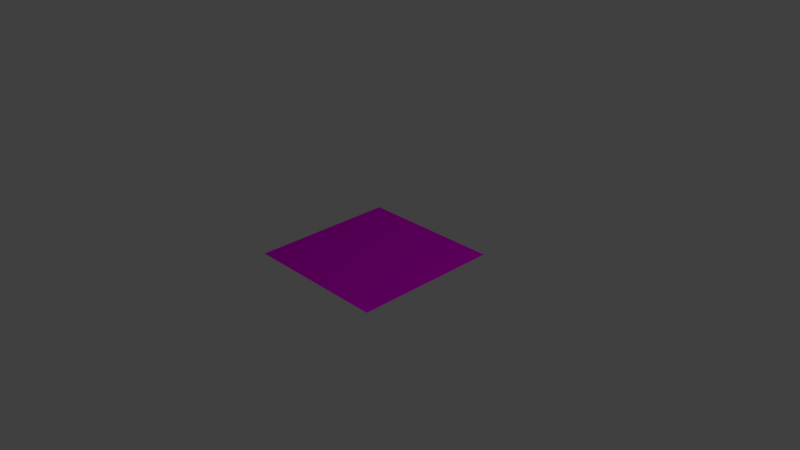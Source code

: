 # Source: dk-schweissperle.blend  (saved by Blender 2.76.0; exported with 4.5.12 LTS)
import bpy
from mathutils import Matrix  # noqa: F401  (used for matrix-valued properties, if any)

bpy.ops.wm.read_factory_settings(use_empty=True)
scene = bpy.context.scene
scene.name = 'Scene'

# ---- collections
col_collection_1 = bpy.data.collections.new('Collection 1'); scene.collection.children.link(col_collection_1)

# ---- images (referenced by path relative to the original .blend; pixels are not part of the script)
import os
ASSET_DIR = os.environ.get("B2B_ASSET_DIR", "")  # directory of the original .blend (textures are referenced by path, not embedded)
HERE = os.path.dirname(os.path.abspath(__file__))  # packed textures are extracted next to this script under _unpacked/

def load_image(name, relpath, width, height, colorspace="sRGB"):
    """Load a texture the original file referenced (path relative to the .blend, or extracted next to this script)."""
    p = next((c for c in (os.path.join(HERE, relpath), os.path.join(ASSET_DIR, relpath)) if relpath and os.path.exists(c)), "")
    if p:
        img = bpy.data.images.load(p, check_existing=True)
        img.name = name
    else:  # same state as the original file: an image datablock whose file is absent (Cycles renders it pink)
        img = bpy.data.images.new(name, width, height)
        img.source = "FILE"
        img.filepath = "//" + (relpath or name)
    img.colorspace_settings.name = colorspace
    return img
img_tumblr_static_anime_sweatdrop_1_large_png = load_image('tumblr_static_anime_sweatdrop_1_large.png', 'tumblr_static_anime_sweatdrop_1_large.png', 1024, 1024, 'sRGB')

# ---- materials (node trees are filled in below, after node groups)
mat_material_003 = bpy.data.materials.new('Material.003')
mat_material_003.alpha_threshold = 0.0
mat_material_003.roughness = 0.5

# ---- material node trees
mat_material_003.use_nodes = True; mat_material_003.node_tree.nodes.clear()
_N = mat_material_003.node_tree.nodes; _L = mat_material_003.node_tree.links
n0 = _N.new('ShaderNodeTexImage'); n0.name = 'Image Texture'; n0.location = (-500, 309)
n0.width = 140
n0.image = img_tumblr_static_anime_sweatdrop_1_large_png
n1 = _N.new('ShaderNodeMixShader'); n1.name = 'Mix Shader'; n1.location = (-2, 318)
n2 = _N.new('ShaderNodeBsdfDiffuse'); n2.name = 'Diffuse BSDF'; n2.location = (-266, 186)
n3 = _N.new('ShaderNodeOutputMaterial'); n3.name = 'Material Output'; n3.location = (322, 200)
n4 = _N.new('ShaderNodeBsdfTransparent'); n4.name = 'Transparent BSDF'; n4.location = (-283, 332)
_L.new(n0.outputs[0], n2.inputs[0])
_L.new(n2.outputs[0], n1.inputs[2])
_L.new(n4.outputs[0], n1.inputs[1])
_L.new(n1.outputs[0], n3.inputs[0])
_L.new(n0.outputs[1], n1.inputs[0])
n3.is_active_output = True

# ---- world
world_world = bpy.data.worlds.new('World'); scene.world = world_world
world_world.color = (0.05088, 0.05088, 0.05088)
world_world.use_sun_shadow = False
world_world.sun_shadow_jitter_overblur = 0.0
world_world.cycles.sampling_method = 'MANUAL'
world_world.cycles.sample_map_resolution = 256

# ---- cameras
cam_camera = bpy.data.cameras.new('Camera')
cam_camera.clip_end = 100.0
cam_camera.lens = 35.0
cam_camera.sensor_width = 32.0
cam_camera.sensor_height = 18.0
cam_camera.ortho_scale = 7.314
cam_camera.dof.focus_distance = 0.0

# ---- lights
light_lamp = bpy.data.lights.new('Lamp', 'POINT')
light_lamp.transmission_factor = 0.0
light_lamp.cutoff_distance = 30.0
light_lamp.energy = 100.0
light_lamp.shadow_buffer_clip_start = 1.001
light_lamp.shadow_soft_size = 0.1
light_lamp.shadow_maximum_resolution = 0.006
light_lamp.use_absolute_resolution = True
light_lamp.cycles.use_multiple_importance_sampling = False

# ---- meshes
me_plane = bpy.data.meshes.new('Plane')
me_plane.from_pydata([(-1.0, -1.0, 0.0), (1.0, -1.0, 0.0), (-1.0, 1.0, 0.0), (1.0, 1.0, 0.0)], [], [(0, 1, 3, 2)])
_uv = me_plane.uv_layers.new(name='UVMap')
_uv.uv.foreach_set('vector', [0.0001, 9.998e-05, 0.9999, 9.998e-05, 0.9999, 0.9999, 9.998e-05, 0.9999])
me_plane.materials.append(mat_material_003)
me_plane.use_remesh_preserve_volume = False
me_plane.use_remesh_preserve_attributes = False
me_plane.use_mirror_vertex_groups = False
me_plane.update()

# ---- objects
ob_plane = bpy.data.objects.new('Plane', me_plane)
ob_lamp = bpy.data.objects.new('Lamp', light_lamp)
ob_camera = bpy.data.objects.new('Camera', cam_camera)

# ---- transforms, parenting, visibility, modifiers, constraints
ob_plane.location = (0.0, 0.0, 0.0)
ob_plane.lineart.crease_threshold = 0.0
ob_lamp.location = (4.076, 1.005, 5.904)
ob_lamp.rotation_euler = (0.6503, 0.05522, 1.866)
ob_lamp.lock_rotations_4d = False
ob_lamp.empty_display_type = 'ARROWS'
ob_lamp.color = (0.0, 0.0, 0.0, 0.0)
ob_lamp.lineart.crease_threshold = 0.0
ob_camera.location = (7.481, -6.508, 5.344)
ob_camera.rotation_euler = (1.109, 0.01082, 0.8149)
ob_camera.lock_rotations_4d = False
ob_camera.empty_display_type = 'ARROWS'
ob_camera.color = (0.0, 0.0, 0.0, 0.0)
ob_camera.display_type = 'WIRE'
ob_camera.lineart.crease_threshold = 0.0

# ---- collection membership
col_collection_1.objects.link(ob_plane)
col_collection_1.objects.link(ob_lamp)
col_collection_1.objects.link(ob_camera)

# ---- scene / render settings (as saved in the file)
scene.camera = ob_camera
scene.frame_start = 1; scene.frame_end = 250; scene.frame_set(1)
scene.render.engine = 'CYCLES'
scene.render.resolution_percentage = 50
scene.render.dither_intensity = 0.0
scene.cycles.use_denoising = False
scene.cycles.samples = 10
scene.cycles.sampling_pattern = 'TABULATED_SOBOL'
scene.cycles.light_sampling_threshold = 0.0
scene.cycles.use_adaptive_sampling = False
scene.cycles.use_light_tree = False
scene.cycles.blur_glossy = 0.0
scene.cycles.pixel_filter_type = 'GAUSSIAN'
scene.cycles.sample_clamp_indirect = 0.0
scene.view_settings.view_transform = 'Standard'
bpy.context.view_layer.update()
